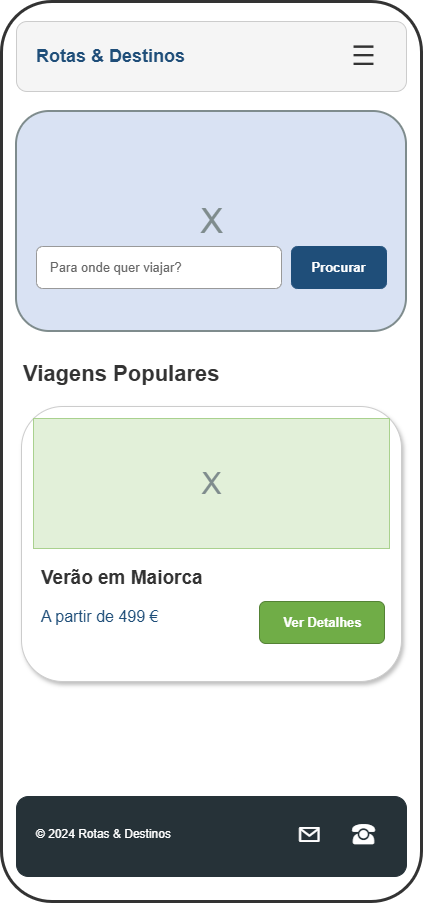

The diagram above was exported from draw.io. Its source (the exported page's mxGraphModel, read from the mxfile embedded in the PNG):
<mxGraphModel dx="8012" dy="5038" grid="1" gridSize="10" guides="1" tooltips="1" connect="1" arrows="1" fold="1" page="1" pageScale="1" pageWidth="827" pageHeight="1169" math="0" shadow="0">
  <root>
    <mxCell id="0" />
    <mxCell id="1" parent="0" />
    <mxCell id="LEezz1mdvI6lJXx6NoT6-35" parent="1" style="rounded=1;arcSize=12;fillColor=#ffffff;strokeColor=#333333;strokeWidth=3;html=1;container=1;pointerEvents=0;" value="" vertex="1">
      <mxGeometry height="900" width="420" x="-290" y="230" as="geometry" />
    </mxCell>
    <mxCell id="LEezz1mdvI6lJXx6NoT6-36" parent="LEezz1mdvI6lJXx6NoT6-35" style="rounded=1;fillColor=#f5f5f5;strokeColor=#cccccc;html=1;container=1;pointerEvents=0;" value="" vertex="1">
      <mxGeometry height="70" width="390" x="15" y="20" as="geometry" />
    </mxCell>
    <mxCell id="LEezz1mdvI6lJXx6NoT6-37" parent="LEezz1mdvI6lJXx6NoT6-36" style="text;align=left;verticalAlign=middle;fontStyle=1;fontSize=18;fontColor=#1f4e79;html=1;" value="Rotas &amp; Destinos" vertex="1">
      <mxGeometry height="40" width="260" x="18" y="15" as="geometry" />
    </mxCell>
    <mxCell id="LEezz1mdvI6lJXx6NoT6-38" parent="LEezz1mdvI6lJXx6NoT6-36" style="text;align=center;verticalAlign=middle;fontSize=28;fontColor=#333333;html=1;" value="☰" vertex="1">
      <mxGeometry height="45" width="45" x="325" y="12" as="geometry" />
    </mxCell>
    <mxCell id="LEezz1mdvI6lJXx6NoT6-39" parent="LEezz1mdvI6lJXx6NoT6-35" style="rounded=1;fillColor=#d9e2f3;strokeColor=#7f8c8d;strokeWidth=2;fontSize=34;fontColor=#7f8c8d;html=1;" value="X" vertex="1">
      <mxGeometry height="220" width="390" x="15" y="110" as="geometry" />
    </mxCell>
    <mxCell id="LEezz1mdvI6lJXx6NoT6-40" parent="LEezz1mdvI6lJXx6NoT6-35" style="rounded=1;fillColor=#ffffff;strokeColor=#999999;fontColor=#666666;fontSize=13;align=left;spacingLeft=12;html=1;" value="Para onde quer viajar?" vertex="1">
      <mxGeometry height="42" width="245" x="35" y="245" as="geometry" />
    </mxCell>
    <mxCell id="LEezz1mdvI6lJXx6NoT6-41" parent="LEezz1mdvI6lJXx6NoT6-35" style="rounded=1;fillColor=#1f4e79;strokeColor=#1f4e79;fontColor=#ffffff;fontStyle=1;fontSize=13;html=1;" value="Procurar" vertex="1">
      <mxGeometry height="42" width="95" x="290" y="245" as="geometry" />
    </mxCell>
    <mxCell id="LEezz1mdvI6lJXx6NoT6-42" parent="LEezz1mdvI6lJXx6NoT6-35" style="text;align=left;verticalAlign=middle;fontStyle=1;fontSize=22;fontColor=#333333;html=1;" value="Viagens Populares" vertex="1">
      <mxGeometry height="45" width="350" x="20" y="350" as="geometry" />
    </mxCell>
    <mxCell id="LEezz1mdvI6lJXx6NoT6-43" parent="LEezz1mdvI6lJXx6NoT6-35" style="rounded=1;fillColor=#ffffff;strokeColor=#cccccc;shadow=1;html=1;container=1;pointerEvents=0;" value="" vertex="1">
      <mxGeometry height="275" width="380" x="20" y="405" as="geometry" />
    </mxCell>
    <mxCell id="LEezz1mdvI6lJXx6NoT6-44" parent="LEezz1mdvI6lJXx6NoT6-43" style="fillColor=#e2f0d9;strokeColor=#a9d18e;fontSize=30;fontColor=#7f8c8d;html=1;fillStyle=solid;" value="X" vertex="1">
      <mxGeometry height="130" width="356" x="12" y="12" as="geometry" />
    </mxCell>
    <mxCell id="LEezz1mdvI6lJXx6NoT6-45" parent="LEezz1mdvI6lJXx6NoT6-43" style="text;align=left;verticalAlign=middle;fontStyle=1;fontSize=19;fontColor=#333333;html=1;" value="Verão em Maiorca" vertex="1">
      <mxGeometry height="35" width="230" x="18" y="155" as="geometry" />
    </mxCell>
    <mxCell id="LEezz1mdvI6lJXx6NoT6-46" parent="LEezz1mdvI6lJXx6NoT6-43" style="text;align=left;verticalAlign=middle;fontSize=16;fontColor=#1f4e79;html=1;" value="A partir de 499 €" vertex="1">
      <mxGeometry height="30" width="190" x="18" y="195" as="geometry" />
    </mxCell>
    <mxCell id="LEezz1mdvI6lJXx6NoT6-47" parent="LEezz1mdvI6lJXx6NoT6-43" style="rounded=1;fillColor=#70ad47;strokeColor=#548235;fontColor=#ffffff;fontStyle=1;fontSize=13;html=1;" value="Ver Detalhes" vertex="1">
      <mxGeometry height="42" width="125" x="238" y="195" as="geometry" />
    </mxCell>
    <mxCell id="LEezz1mdvI6lJXx6NoT6-48" parent="LEezz1mdvI6lJXx6NoT6-35" style="rounded=1;fillColor=#263238;strokeColor=#263238;html=1;container=1;pointerEvents=0;" value="" vertex="1">
      <mxGeometry height="80" width="390" x="15" y="795" as="geometry" />
    </mxCell>
    <mxCell id="LEezz1mdvI6lJXx6NoT6-49" parent="LEezz1mdvI6lJXx6NoT6-48" style="text;align=left;verticalAlign=middle;fontColor=#ffffff;fontSize=12;html=1;" value="© 2024 Rotas &amp; Destinos" vertex="1">
      <mxGeometry height="35" width="205" x="18" y="20" as="geometry" />
    </mxCell>
    <mxCell id="LEezz1mdvI6lJXx6NoT6-50" parent="LEezz1mdvI6lJXx6NoT6-48" style="text;align=center;verticalAlign=middle;fontColor=#ffffff;fontSize=25;html=1;" value="✉" vertex="1">
      <mxGeometry height="45" width="45" x="270" y="15" as="geometry" />
    </mxCell>
    <mxCell id="LEezz1mdvI6lJXx6NoT6-51" parent="LEezz1mdvI6lJXx6NoT6-48" style="text;align=center;verticalAlign=middle;fontColor=#ffffff;fontSize=25;html=1;" value="☎" vertex="1">
      <mxGeometry height="45" width="45" x="325" y="15" as="geometry" />
    </mxCell>
  </root>
</mxGraphModel>